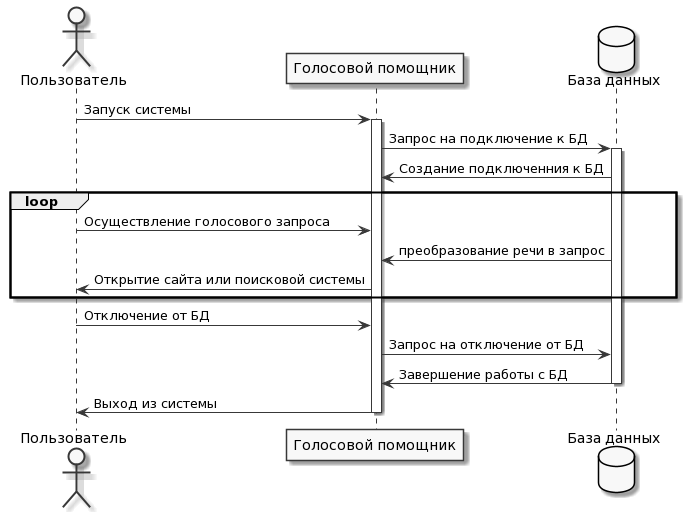

The diagram above was rendered by PlantUML. Its source (embedded in the PNG):
@startuml
skinparam monochrome true

actor Пользователь as user
participant "Голосовой помощник" as system
database "База данных" as db

user-> system : Запуск системы
activate system
system -> db : Запрос на подключение к БД
activate db
db -> system : Создание подключенния к БД 

loop

  user -> system : Осуществление голосового запроса
  system <- db: преобразование речи в запрос
  user <- system : Открытие сайта или поисковой системы
  
end
system <- user: Отключение от БД
system -> db : Запрос на отключение от БД
db -> system : Завершение работы с БД
deactivate db 
system -> user: Выход из системы
deactivate system
@enduml